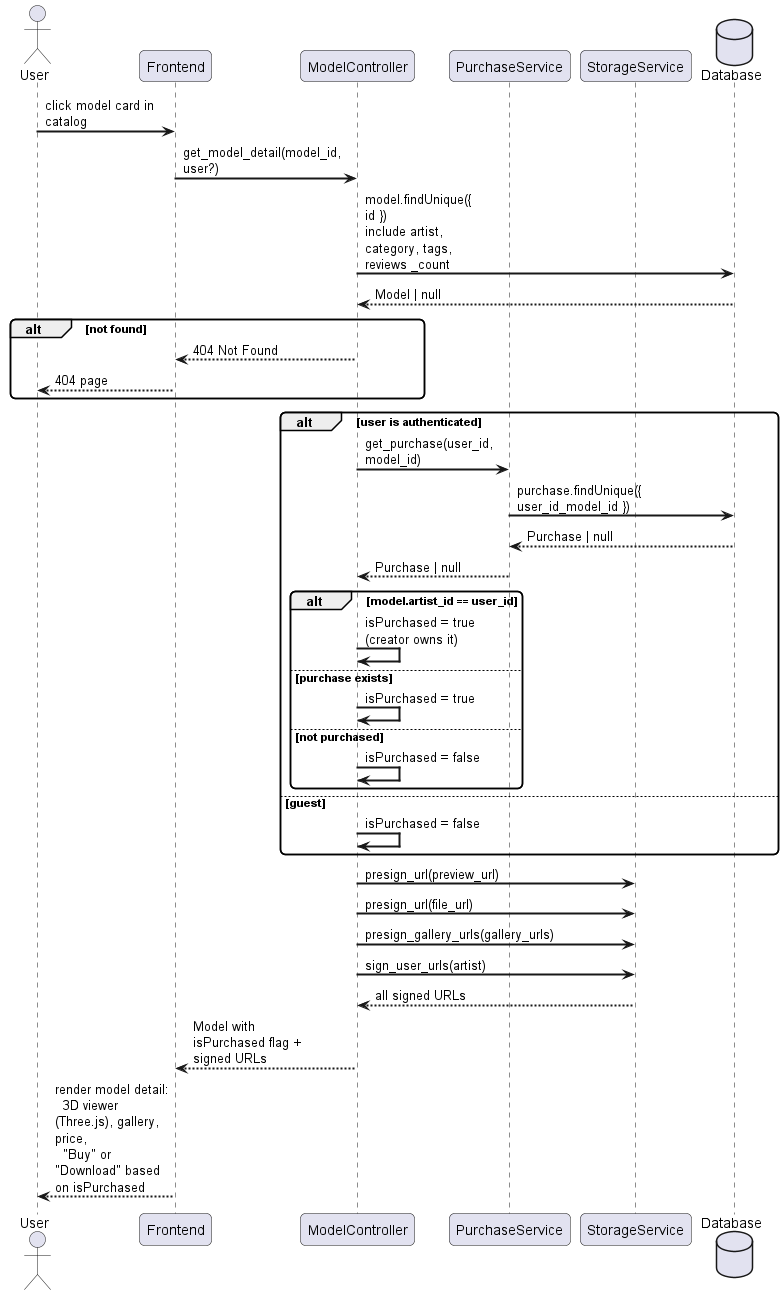

The diagram above was rendered by PlantUML. Its source (embedded in the PNG):
@startuml
skinparam sequenceArrowThickness 2
skinparam roundcorner 10
skinparam maxmessagesize 120

actor "User" as U
participant "Frontend" as FE
participant "ModelController" as MC
participant "PurchaseService" as PS
participant "StorageService" as SS
database "Database" as DB

U -> FE : click model card in catalog
FE -> MC : get_model_detail(model_id, user?)
MC -> DB : model.findUnique({ id })\ninclude artist, category, tags, reviews _count
DB --> MC : Model | null
alt not found
    MC --> FE : 404 Not Found
    FE --> U : 404 page
end

alt user is authenticated
    MC -> PS : get_purchase(user_id, model_id)
    PS -> DB : purchase.findUnique({ user_id_model_id })
    DB --> PS : Purchase | null
    PS --> MC : Purchase | null
    alt model.artist_id == user_id
        MC -> MC : isPurchased = true (creator owns it)
    else purchase exists
        MC -> MC : isPurchased = true
    else not purchased
        MC -> MC : isPurchased = false
    end
else guest
    MC -> MC : isPurchased = false
end

MC -> SS : presign_url(preview_url)
MC -> SS : presign_url(file_url)
MC -> SS : presign_gallery_urls(gallery_urls)
MC -> SS : sign_user_urls(artist)
SS --> MC : all signed URLs

MC --> FE : Model with isPurchased flag + signed URLs
FE --> U : render model detail:\n  3D viewer (Three.js), gallery, price,\n  "Buy" or "Download" based on isPurchased
@enduml